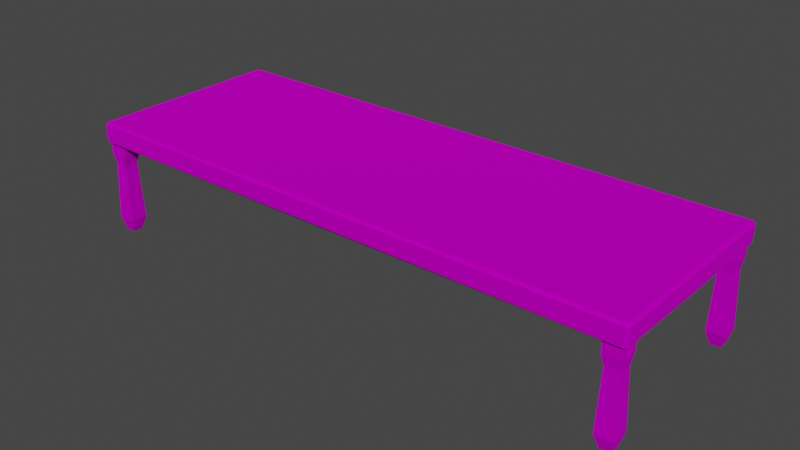 # Source: DiningTable.blend  (saved by Blender 2.90.8; exported with 4.5.12 LTS)
import bpy
from mathutils import Matrix  # noqa: F401  (used for matrix-valued properties, if any)

bpy.ops.wm.read_factory_settings(use_empty=True)
scene = bpy.context.scene
scene.name = 'Scene'

# ---- images (referenced by path relative to the original .blend; pixels are not part of the script)
import os
ASSET_DIR = os.environ.get("B2B_ASSET_DIR", "")  # directory of the original .blend (textures are referenced by path, not embedded)
HERE = os.path.dirname(os.path.abspath(__file__))  # packed textures are extracted next to this script under _unpacked/

def load_image(name, relpath, width, height, colorspace="sRGB"):
    """Load a texture the original file referenced (path relative to the .blend, or extracted next to this script)."""
    p = next((c for c in (os.path.join(HERE, relpath), os.path.join(ASSET_DIR, relpath)) if relpath and os.path.exists(c)), "")
    if p:
        img = bpy.data.images.load(p, check_existing=True)
        img.name = name
    else:  # same state as the original file: an image datablock whose file is absent (Cycles renders it pink)
        img = bpy.data.images.new(name, width, height)
        img.source = "FILE"
        img.filepath = "//" + (relpath or name)
    img.colorspace_settings.name = colorspace
    return img
img_door_png = load_image('door.png', 'door.png', 1024, 1024, 'sRGB')

# ---- materials (node trees are filled in below, after node groups)
mat_material_001 = bpy.data.materials.new('Material.001')
mat_material_001.use_transparent_shadow = False

# ---- material node trees
mat_material_001.use_nodes = True; mat_material_001.node_tree.nodes.clear()
_N = mat_material_001.node_tree.nodes; _L = mat_material_001.node_tree.links
n0 = _N.new('ShaderNodeBsdfPrincipled'); n0.name = 'Principled BSDF'; n0.location = (10, 300)
n0.distribution = 'GGX'
n0.subsurface_method = 'BURLEY'
n0.inputs[1].default_value = 0.6591
n0.inputs[2].default_value = 0.9182
n0.inputs[3].default_value = 1.45
n0.inputs[13].default_value = 0.009091
n0.inputs[27].default_value = (0.0, 0.0, 0.0, 1.0)
n0.inputs[28].default_value = 1.0
n1 = _N.new('ShaderNodeOutputMaterial'); n1.name = 'Material Output'; n1.location = (300, 300)
n2 = _N.new('ShaderNodeTexImage'); n2.name = 'Image Texture'; n2.location = (-310, 227)
n2.image = img_door_png
n2.interpolation = 'Closest'
_L.new(n0.outputs[0], n1.inputs[0])
_L.new(n2.outputs[0], n0.inputs[0])
n1.is_active_output = True

# ---- world
world_world = bpy.data.worlds.new('World'); scene.world = world_world
world_world.use_nodes = True; world_world.node_tree.nodes.clear()
_N = world_world.node_tree.nodes; _L = world_world.node_tree.links
n0 = _N.new('ShaderNodeOutputWorld'); n0.name = 'World Output'; n0.location = (300, 300)
n1 = _N.new('ShaderNodeBackground'); n1.name = 'Background'; n1.location = (10, 300)
n1.inputs[0].default_value = (0.05088, 0.05088, 0.05088, 1.0)
_L.new(n1.outputs[0], n0.inputs[0])
n0.is_active_output = True
world_world.color = (0.05088, 0.05088, 0.05088)
world_world.use_sun_shadow = False
world_world.sun_shadow_jitter_overblur = 0.0

# ---- meshes
me_cube_001 = bpy.data.meshes.new('Cube.001')
me_cube_001.from_pydata([(-4.745, -1.622, -0.7075), (-4.818, -1.695, 1.263), (-4.508, -1.385, 0.8837), (-4.508, -1.685, 0.8837), (-4.518, -1.695, 1.263), (-4.571, -1.622, -0.7075), (-4.745, -1.448, -0.7075), (0.0, -1.695, 0.8837), (0.0, -1.695, 1.263), (-4.818, 0.0, 1.263), (-4.485, 0.0, 0.8837), (0.0, 0.0, 0.8837), (0.0, 0.0, 1.263), (-4.571, -1.448, -0.7075), (0.0, -1.195, 0.8837), (-4.818, -1.395, 1.263), (-4.818, 0.0, 0.8837), (-4.808, -1.685, 0.8837), (-4.808, -1.385, 0.8837), (0.0, -1.745, 1.221), (-4.518, -1.745, 1.221), (-4.508, -1.745, 0.9337), (-4.808, -1.745, 0.9337), (-4.818, -1.745, 1.221), (0.0, -1.745, 0.9337), (-4.872, -1.695, 1.221), (-4.872, -1.395, 1.221), (-4.872, 0.0, 1.221), (-4.862, -1.685, 0.9337), (-4.862, -1.385, 0.9337), (-4.872, 0.0, 0.9337), (-4.543, -1.419, 0.5279), (-4.543, -1.65, 0.5279), (-4.774, -1.419, 0.5279), (-4.774, -1.65, 0.5279), (-4.508, -1.385, -0.4799), (-4.508, -1.685, -0.4799), (-4.808, -1.385, -0.4799), (-4.808, -1.685, -0.4799), (-4.508, -1.685, 0.7058), (-4.808, -1.385, 0.7058), (-4.808, -1.685, 0.7058), (-4.508, -1.385, 0.7058)], [], [(42, 2, 3, 39), (4, 1, 23, 20), (6, 13, 5, 0), (10, 11, 14, 2), (2, 14, 7, 3), (9, 27, 26, 15), (25, 23, 1), (28, 22, 23, 25), (2, 18, 16, 10), (35, 13, 6, 37), (40, 41, 17, 18), (36, 38, 0, 5), (15, 1, 4), (12, 15, 4), (4, 8, 12), (15, 12, 9), (24, 19, 20, 21), (21, 20, 23, 22), (8, 4, 20, 19), (3, 7, 24, 21), (17, 3, 21, 22), (26, 29, 28, 25), (26, 27, 30, 29), (17, 28, 29, 18), (15, 26, 25, 1), (18, 29, 30, 16), (22, 28, 17), (39, 41, 34, 32), (37, 38, 34, 33), (42, 31, 33, 40), (35, 31, 32, 36), (13, 35, 36, 5), (6, 0, 38, 37), (32, 34, 38, 36), (31, 35, 37, 33), (2, 42, 40, 18), (3, 17, 41, 39), (33, 34, 41, 40), (31, 42, 39, 32)])
_uv = me_cube_001.uv_layers.new(name='UVMap')
_uv.uv.foreach_set('vector', [0.1278, 0.5899, 0.1304, 0.5908, 0.1174, 0.6259, 0.1148, 0.625, 0.3164, 0.7965, 0.1572, 0.1665, 0.1572, 0.1665, 0.3164, 0.7965, 0.08369, 0.5754, 0.1071, 0.5831, 0.09401, 0.6182, 0.07063, 0.6104, 0.1435, 0.5557, 0.1672, 0.5636, 0.1542, 0.5986, 0.1304, 0.5908, 0.1304, 0.5908, 0.1542, 0.5986, 0.1411, 0.6337, 0.1174, 0.6259, 0.1572, 0.1665, 0.1572, 0.1665, 0.1572, 0.1665, 0.1572, 0.1665, 0.1572, 0.1665, 0.1572, 0.1665, 0.1572, 0.1665, 0.1572, 0.1665, 0.1572, 0.1665, 0.1572, 0.1665, 0.1572, 0.1665, 0.1304, 0.5908, 0.1572, 0.1665, 0.1572, 0.1665, 0.1435, 0.5557, 0.1104, 0.5842, 0.1071, 0.5831, 0.08369, 0.5754, 0.0942, 0.5169, 0.149, 0.2122, 0.1475, 0.2161, 0.1572, 0.1665, 0.1572, 0.1665, 0.1057, 0.637, 0.08301, 0.547, 0.07063, 0.6104, 0.09401, 0.6182, 0.1572, 0.1665, 0.1572, 0.1665, 0.3164, 0.7965, 0.1572, 0.1665, 0.1572, 0.1665, 0.3164, 0.7965, 0.3164, 0.7965, 0.3252, 0.7728, 0.1572, 0.1665, 0.1572, 0.1665, 0.1572, 0.1665, 0.1572, 0.1665, 0.1849, 0.7265, 0.3252, 0.7728, 0.3164, 0.7965, 0.1761, 0.7502, 0.1761, 0.7502, 0.3164, 0.7965, 0.1572, 0.1665, 0.1572, 0.1665, 0.3252, 0.7728, 0.3164, 0.7965, 0.3164, 0.7965, 0.3252, 0.7728, 0.1174, 0.6259, 0.1411, 0.6337, 0.1411, 0.6337, 0.1174, 0.6259, 0.1572, 0.1665, 0.1761, 0.7502, 0.1761, 0.7502, 0.1572, 0.1665, 0.1572, 0.1665, 0.1572, 0.1665, 0.1572, 0.1665, 0.1572, 0.1665, 0.1572, 0.1665, 0.1572, 0.1665, 0.1572, 0.1665, 0.1572, 0.1665, 0.1572, 0.1665, 0.1572, 0.1665, 0.1572, 0.1665, 0.1572, 0.1665, 0.1572, 0.1665, 0.1572, 0.1665, 0.1572, 0.1665, 0.1572, 0.1665, 0.1572, 0.1665, 0.1572, 0.1665, 0.1572, 0.1665, 0.1572, 0.1665, 0.1572, 0.1665, 0.1572, 0.1665, 0.1572, 0.1665, 0.1669, 0.7355, 0.1475, 0.2161, 0.1378, 0.2657, 0.1577, 0.7207, 0.0942, 0.5169, 0.08301, 0.547, 0.1378, 0.2657, 0.1408, 0.2579, 0.1278, 0.5899, 0.1252, 0.5891, 0.1408, 0.2579, 0.149, 0.2122, 0.1104, 0.5842, 0.1252, 0.5891, 0.1122, 0.6241, 0.09735, 0.6193, 0.1071, 0.5831, 0.1104, 0.5842, 0.09735, 0.6193, 0.09401, 0.6182, 0.08369, 0.5754, 0.07063, 0.6104, 0.08301, 0.547, 0.0942, 0.5169, 0.1577, 0.7207, 0.1378, 0.2657, 0.08301, 0.547, 0.1057, 0.637, 0.1252, 0.5891, 0.1104, 0.5842, 0.0942, 0.5169, 0.1408, 0.2579, 0.1304, 0.5908, 0.1278, 0.5899, 0.149, 0.2122, 0.1572, 0.1665, 0.1761, 0.7502, 0.1572, 0.1665, 0.1475, 0.2161, 0.1669, 0.7355, 0.1408, 0.2579, 0.1378, 0.2657, 0.1475, 0.2161, 0.149, 0.2122, 0.1252, 0.5891, 0.1278, 0.5899, 0.1148, 0.625, 0.1122, 0.6241])
me_cube_001.materials.append(mat_material_001)
me_cube_001.use_remesh_fix_poles = True
me_cube_001.use_remesh_preserve_attributes = False
me_cube_001.use_mirror_vertex_groups = False
me_cube_001.update()

# ---- objects
ob_desk = bpy.data.objects.new('Desk', me_cube_001)

# ---- transforms, parenting, visibility, modifiers, constraints
ob_desk.location = (0.0, 0.0, 0.0)
ob_desk.lineart.crease_threshold = 0.0
_m = ob_desk.modifiers.new('Mirror', 'MIRROR')
_m.use_axis = (True, True, False)
_m.use_clip = True

# ---- collection membership
scene.collection.objects.link(ob_desk)

# ---- scene / render settings (as saved in the file)
scene.frame_start = 1; scene.frame_end = 250; scene.frame_set(1)
scene.render.engine = 'BLENDER_EEVEE_NEXT'
scene.cycles.use_denoising = False
scene.cycles.samples = 128
scene.cycles.sampling_pattern = 'TABULATED_SOBOL'
scene.cycles.use_adaptive_sampling = False
scene.cycles.use_light_tree = False
scene.view_settings.view_transform = 'Filmic'
bpy.context.view_layer.update()

# ---- added for rendering (the .blend has no active camera and no usable light): camera, sun
cam_auto = bpy.data.cameras.new('AutoCamera')
cam_auto.lens = 50.0
cam_auto.sensor_width = 36.0
cam_auto.clip_end = 1000.0
ob_auto_camera = bpy.data.objects.new('AutoCamera', cam_auto)
scene.collection.objects.link(ob_auto_camera)
ob_auto_camera.location = (9.74736, -11.6968, 8.07543)
ob_auto_camera.rotation_euler = (1.09748, -7.21219e-08, 0.694738)
scene.camera = ob_auto_camera
light_auto_sun = bpy.data.lights.new('AutoSun', 'SUN')
light_auto_sun.energy = 3.0
light_auto_sun.angle = 0.0523599
ob_auto_sun = bpy.data.objects.new('AutoSun', light_auto_sun)
scene.collection.objects.link(ob_auto_sun)
ob_auto_sun.rotation_euler = (0.872665, 0.174533, 0.523599)
bpy.context.view_layer.update()

